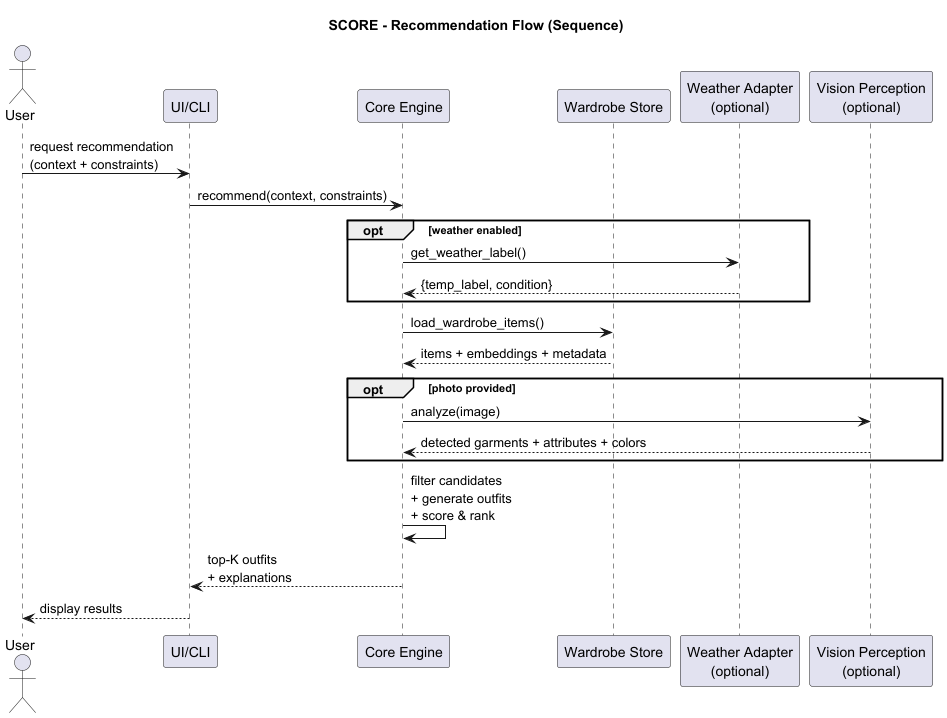

The diagram above was rendered by PlantUML. Its source (embedded in the PNG):
@startuml
title SCORE - Recommendation Flow (Sequence)

actor User
participant "UI/CLI" as UI
participant "Core Engine" as CORE
participant "Wardrobe Store" as STORE
participant "Weather Adapter\n(optional)" as WEATHER
participant "Vision Perception\n(optional)" as VISION

User -> UI : request recommendation\n(context + constraints)
UI -> CORE : recommend(context, constraints)

opt weather enabled
  CORE -> WEATHER : get_weather_label()
  WEATHER --> CORE : {temp_label, condition}
end

CORE -> STORE : load_wardrobe_items()
STORE --> CORE : items + embeddings + metadata

opt photo provided
  CORE -> VISION : analyze(image)
  VISION --> CORE : detected garments + attributes + colors
end

CORE -> CORE : filter candidates\n+ generate outfits\n+ score & rank
CORE --> UI : top-K outfits\n+ explanations
UI --> User : display results

@enduml